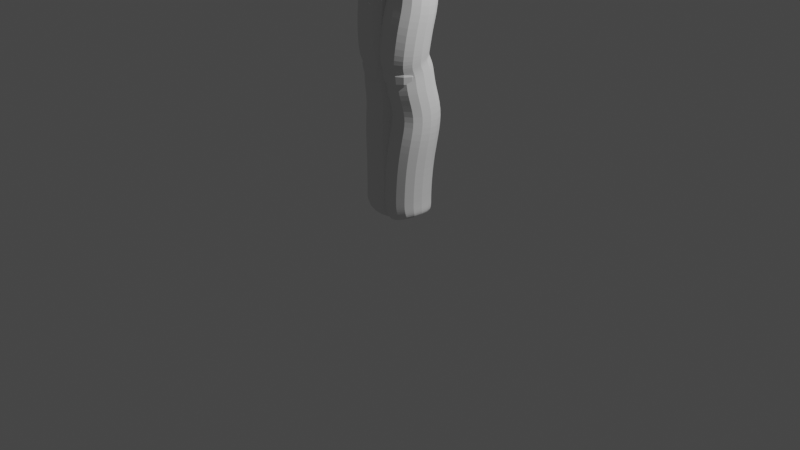 # Source: legs02.blend  (saved by Blender 3.3.6; exported with 4.5.12 LTS)
import bpy
from mathutils import Matrix  # noqa: F401  (used for matrix-valued properties, if any)

bpy.ops.wm.read_factory_settings(use_empty=True)
scene = bpy.context.scene
scene.name = 'Scene'

# ---- collections
col_collection = bpy.data.collections.new('Collection'); scene.collection.children.link(col_collection)

# ---- world
world_world = bpy.data.worlds.new('World'); scene.world = world_world
world_world.use_nodes = True; world_world.node_tree.nodes.clear()
_N = world_world.node_tree.nodes; _L = world_world.node_tree.links
n0 = _N.new('ShaderNodeOutputWorld'); n0.name = 'World Output'; n0.location = (300, 300)
n1 = _N.new('ShaderNodeBackground'); n1.name = 'Background'; n1.location = (10, 300)
n1.inputs[0].default_value = (0.05088, 0.05088, 0.05088, 1.0)
_L.new(n1.outputs[0], n0.inputs[0])
n0.is_active_output = True
world_world.color = (0.05088, 0.05088, 0.05088)
world_world.use_sun_shadow = False
world_world.sun_shadow_jitter_overblur = 0.0

# ---- cameras
cam_camera = bpy.data.cameras.new('Camera')
cam_camera.clip_end = 100.0
cam_camera.ortho_scale = 7.314

# ---- lights
light_light = bpy.data.lights.new('Light', 'POINT')
light_light.transmission_factor = 0.0
light_light.energy = 1000.0
light_light.shadow_soft_size = 0.1
light_light.shadow_maximum_resolution = 0.006
light_light.use_absolute_resolution = True

# ---- meshes
me_vert = bpy.data.meshes.new('Vert')
me_vert.from_pydata([(0.0, 0.0, 0.0), (0.2083, 0.0, 0.0), (0.2, 0.002026, -0.411), (0.1754, -0.05348, -0.6415), (0.1476, -0.07459, -0.9126), (0.1288, -0.06277, -0.9981), (0.1343, 1.808e-07, -1.105), (0.1507, 2.095e-07, -1.275), (0.1843, 0.07119, -1.528), (0.1328, 0.01008, -2.044), (0.1178, 3.251e-07, -2.42), (0.1288, 3.417e-07, -2.543), (0.1672, 3.549e-07, -2.642), (0.1672, 3.549e-07, -2.642), (0.004567, -1.565e-08, 0.1165), (-0.01142, -4.081e-08, 0.3037), (-0.0137, -5.216e-08, 0.3882), (-0.009134, -8.131e-08, 0.6052), (-0.02055, -1.013e-07, 0.7536), (-0.01827, -1.298e-07, 0.966), (-0.01827, -1.298e-07, 0.966), (0.1343, -0.05911, -1.119), (0.1771, 0.03559, -1.742)], [(0, 1), (1, 2), (2, 3), (3, 4), (4, 5), (5, 6), (6, 7), (7, 8), (22, 9), (9, 10), (10, 11), (11, 12), (12, 13), (14, 0), (15, 14), (16, 15), (17, 16), (18, 17), (19, 18), (20, 19), (8, 22)], [])
me_vert.update()

# ---- objects
ob_light = bpy.data.objects.new('Light', light_light)
ob_camera = bpy.data.objects.new('Camera', cam_camera)
ob_empty = bpy.data.objects.new('Empty', None)
ob_empty_001 = bpy.data.objects.new('Empty.001', None)
ob_vert = bpy.data.objects.new('Vert', me_vert)

# ---- transforms, parenting, visibility, modifiers, constraints
ob_light.location = (4.076, 1.005, 5.904)
ob_light.rotation_euler = (0.6503, 0.05522, 1.866)
ob_light.lock_rotations_4d = False
ob_light.empty_display_type = 'ARROWS'
ob_light.color = (0.0, 0.0, 0.0, 0.0)
ob_light.lineart.crease_threshold = 0.0
ob_camera.location = (7.359, -6.926, 4.958)
ob_camera.rotation_euler = (1.109, 0.0, 0.8149)
ob_camera.lock_rotations_4d = False
ob_camera.empty_display_type = 'ARROWS'
ob_camera.color = (0.0, 0.0, 0.0, 0.0)
ob_camera.display_type = 'WIRE'
ob_camera.lineart.crease_threshold = 0.0
ob_empty.location = (0.0, 5.663, 2.499)
ob_empty.rotation_euler = (1.571, -0.0, -0.0)
ob_empty.empty_display_type = 'IMAGE'
ob_empty.empty_display_size = 5.0
ob_empty_001.location = (-5.02, 0.0, 2.452)
ob_empty_001.rotation_euler = (1.565, -0.002132, 1.574)
ob_empty_001.empty_display_type = 'IMAGE'
ob_empty_001.empty_display_size = 5.0
ob_vert.location = (0.0, 0.0, 2.737)
_m = ob_vert.modifiers.new('Skin', 'SKIN')
_m = ob_vert.modifiers.new('Mirror', 'MIRROR')
_m = ob_vert.modifiers.new('Subdivision', 'SUBSURF')

# ---- collection membership
col_collection.objects.link(ob_light)
col_collection.objects.link(ob_camera)
col_collection.objects.link(ob_empty)
col_collection.objects.link(ob_empty_001)
col_collection.objects.link(ob_vert)

# ---- scene / render settings (as saved in the file)
scene.camera = ob_camera
scene.frame_start = 1; scene.frame_end = 250; scene.frame_set(34)
scene.render.engine = 'BLENDER_EEVEE_NEXT'
scene.cycles.sampling_pattern = 'TABULATED_SOBOL'
scene.cycles.use_light_tree = False
scene.view_settings.view_transform = 'Filmic'
bpy.context.view_layer.update()
